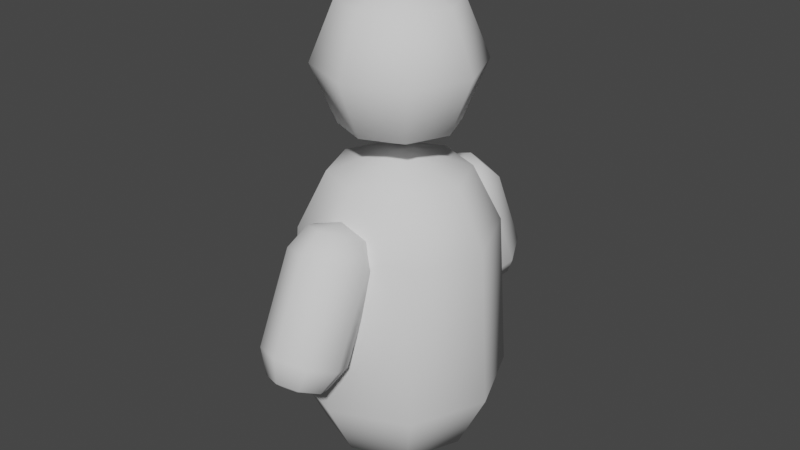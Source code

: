 # Source: testHuman.blend  (saved by Blender 2.82.7; exported with 4.5.12 LTS)
import bpy
from mathutils import Matrix  # noqa: F401  (used for matrix-valued properties, if any)

bpy.ops.wm.read_factory_settings(use_empty=True)
scene = bpy.context.scene
scene.name = 'Scene'

# ---- collections
col_collection = bpy.data.collections.new('Collection'); scene.collection.children.link(col_collection)

# ---- world
world_world = bpy.data.worlds.new('World'); scene.world = world_world
world_world.use_nodes = True; world_world.node_tree.nodes.clear()
_N = world_world.node_tree.nodes; _L = world_world.node_tree.links
n0 = _N.new('ShaderNodeOutputWorld'); n0.name = 'World Output'; n0.location = (300, 300)
n1 = _N.new('ShaderNodeBackground'); n1.name = 'Background'; n1.location = (10, 300)
n1.inputs[0].default_value = (0.05088, 0.05088, 0.05088, 1.0)
_L.new(n1.outputs[0], n0.inputs[0])
n0.is_active_output = True
world_world.color = (0.05088, 0.05088, 0.05088)
world_world.use_sun_shadow = False
world_world.sun_shadow_jitter_overblur = 0.0

# ---- meshes
me_sphere_001 = bpy.data.meshes.new('Sphere.001')
me_sphere_001.from_pydata([(-1.28e-08, 0.8485, 3.707), (-1.28e-08, 1.2, 3.0), (0.6, 0.6, 3.707), (-8.698e-08, -1.717e-07, 4.0), (-0.6, 0.6, 3.707), (-0.8485, 0.8485, 3.0), (-0.8485, -9.489e-08, 3.707), (-1.2, -5.913e-08, 3.0), (-0.6, -0.6, 3.707), (-0.8485, -0.8485, 3.0), (2.562e-08, -0.8485, 3.707), (-1.014e-08, -1.2, 3.0), (0.6, -0.6, 3.707), (0.8485, -0.8485, 3.0), (0.8485, -9.489e-08, 3.707), (1.2, -5.913e-08, 3.0), (0.8485, 0.8485, 3.0), (1.32, -5.886e-08, 1.039), (0.9334, -9.819e-08, 0.2613), (0.9334, 0.9334, 1.039), (0.9334, -0.9334, 1.039), (0.66, -0.66, 0.2613), (-1.774e-08, -1.32, 1.039), (2.16e-08, -0.9334, 0.2613), (-0.9334, -0.9334, 1.039), (-0.66, -0.66, 0.2613), (-1.32, -5.886e-08, 1.039), (-0.9334, -9.819e-08, 0.2613), (-0.9334, 0.9334, 1.039), (-0.66, 0.66, 0.2613), (-2.066e-08, 1.32, 1.039), (-2.066e-08, 0.9334, 0.2613), (0.66, 0.66, 0.2613), (-2.066e-08, -1.011e-07, -0.06084), (0.0, 0.7071, 5.707), (0.0, 1.0, 5.0), (0.0, 0.7071, 4.293), (0.5, 0.5, 5.707), (0.7071, 0.7071, 5.0), (0.5, 0.5, 4.293), (0.7071, -8.521e-08, 5.707), (1.0, -5.541e-08, 5.0), (0.7071, -8.521e-08, 4.293), (0.5, -0.5, 5.707), (0.7071, -0.7071, 5.0), (0.5, -0.5, 4.293), (0.0, -8.742e-08, 4.0), (3.201e-08, -0.7071, 5.707), (2.213e-09, -1.0, 5.0), (3.201e-08, -0.7071, 4.293), (-6.182e-08, -1.492e-07, 6.0), (-0.5, -0.5, 5.707), (-0.7071, -0.7071, 5.0), (-0.5, -0.5, 4.293), (-0.7071, -8.521e-08, 5.707), (-1.0, -5.541e-08, 5.0), (-0.7071, -8.521e-08, 4.293), (-0.5, 0.5, 5.707), (-0.7071, 0.7071, 5.0), (-0.5, 0.5, 4.293)], [], [(5, 4, 0, 1), (1, 0, 2, 16), (0, 3, 2), (4, 3, 0), (7, 6, 4, 5), (6, 3, 4), (9, 8, 6, 7), (8, 3, 6), (10, 3, 8), (11, 10, 8, 9), (13, 12, 10, 11), (12, 3, 10), (15, 14, 12, 13), (14, 3, 12), (16, 2, 14, 15), (2, 3, 14), (16, 15, 17, 19), (15, 13, 20, 17), (18, 17, 20, 21), (32, 19, 17, 18), (13, 11, 22, 20), (21, 20, 22, 23), (11, 9, 24, 22), (23, 22, 24, 25), (9, 7, 26, 24), (25, 24, 26, 27), (7, 5, 28, 26), (27, 26, 28, 29), (5, 1, 30, 28), (29, 28, 30, 31), (1, 16, 19, 30), (31, 30, 19, 32), (33, 31, 32), (33, 29, 31), (33, 21, 23), (33, 18, 21), (33, 32, 18), (33, 23, 25), (33, 25, 27), (33, 27, 29), (36, 35, 38, 39), (34, 50, 37), (46, 36, 39), (35, 34, 37, 38), (39, 38, 41, 42), (37, 50, 40), (46, 39, 42), (38, 37, 40, 41), (42, 41, 44, 45), (40, 50, 43), (46, 42, 45), (41, 40, 43, 44), (45, 44, 48, 49), (43, 50, 47), (46, 45, 49), (44, 43, 47, 48), (49, 48, 52, 53), (47, 50, 51), (46, 49, 53), (48, 47, 51, 52), (52, 51, 54, 55), (53, 52, 55, 56), (51, 50, 54), (46, 53, 56), (46, 56, 59), (55, 54, 57, 58), (56, 55, 58, 59), (54, 50, 57), (46, 59, 36), (58, 57, 34, 35), (59, 58, 35, 36), (57, 50, 34)])
me_sphere_001.polygons.foreach_set('use_smooth', [True] * 72)
_uv = me_sphere_001.uv_layers.new(name='UVMap')
_uv.uv.foreach_set('vector', [0.875, 0.5, 0.875, 0.75, 0.75, 0.75, 0.75, 0.5, 0.75, 0.5, 0.75, 0.75, 0.625, 0.75, 0.625, 0.5, 0.75, 0.75, 0.6875, 1.0, 0.625, 0.75, 0.875, 0.75, 0.8125, 1.0, 0.75, 0.75, 1.0, 0.5, 1.0, 0.75, 0.875, 0.75, 0.875, 0.5, 1.0, 0.75, 0.9375, 1.0, 0.875, 0.75, 0.125, 0.5, 0.125, 0.75, 0.0, 0.75, 0.0, 0.5, 0.125, 0.75, 0.0625, 1.0, 0.0, 0.75, 0.25, 0.75, 0.1875, 1.0, 0.125, 0.75, 0.25, 0.5, 0.25, 0.75, 0.125, 0.75, 0.125, 0.5, 0.375, 0.5, 0.375, 0.75, 0.25, 0.75, 0.25, 0.5, 0.375, 0.75, 0.3125, 1.0, 0.25, 0.75, 0.5, 0.5, 0.5, 0.75, 0.375, 0.75, 0.375, 0.5, 0.5, 0.75, 0.4375, 1.0, 0.375, 0.75, 0.625, 0.5, 0.625, 0.75, 0.5, 0.75, 0.5, 0.5, 0.625, 0.75, 0.5625, 1.0, 0.5, 0.75, 0.625, 0.5, 0.5, 0.5, 0.5, 0.5, 0.625, 0.5, 0.5, 0.5, 0.375, 0.5, 0.375, 0.5, 0.5, 0.5, 0.5, 0.25, 0.5, 0.5, 0.375, 0.5, 0.375, 0.25, 0.625, 0.25, 0.625, 0.5, 0.5, 0.5, 0.5, 0.25, 0.375, 0.5, 0.25, 0.5, 0.25, 0.5, 0.375, 0.5, 0.375, 0.25, 0.375, 0.5, 0.25, 0.5, 0.25, 0.25, 0.25, 0.5, 0.125, 0.5, 0.125, 0.5, 0.25, 0.5, 0.25, 0.25, 0.25, 0.5, 0.125, 0.5, 0.125, 0.25, 0.125, 0.5, 0.0, 0.5, 0.0, 0.5, 0.125, 0.5, 0.125, 0.25, 0.125, 0.5, 0.0, 0.5, 0.0, 0.25, 1.0, 0.5, 0.875, 0.5, 0.875, 0.5, 1.0, 0.5, 1.0, 0.25, 1.0, 0.5, 0.875, 0.5, 0.875, 0.25, 0.875, 0.5, 0.75, 0.5, 0.75, 0.5, 0.875, 0.5, 0.875, 0.25, 0.875, 0.5, 0.75, 0.5, 0.75, 0.25, 0.75, 0.5, 0.625, 0.5, 0.625, 0.5, 0.75, 0.5, 0.75, 0.25, 0.75, 0.5, 0.625, 0.5, 0.625, 0.25, 0.6875, 0.0, 0.75, 0.25, 0.625, 0.25, 0.8125, 0.0, 0.875, 0.25, 0.75, 0.25, 0.3125, 0.0, 0.375, 0.25, 0.25, 0.25, 0.4375, 0.0, 0.5, 0.25, 0.375, 0.25, 0.5625, 0.0, 0.625, 0.25, 0.5, 0.25, 0.1875, 0.0, 0.25, 0.25, 0.125, 0.25, 0.0625, 0.0, 0.125, 0.25, 0.0, 0.25, 0.9375, 0.0, 1.0, 0.25, 0.875, 0.25, 0.75, 0.25, 0.75, 0.5, 0.625, 0.5, 0.625, 0.25, 0.75, 0.75, 0.6875, 1.0, 0.625, 0.75, 0.6875, 0.0, 0.75, 0.25, 0.625, 0.25, 0.75, 0.5, 0.75, 0.75, 0.625, 0.75, 0.625, 0.5, 0.625, 0.25, 0.625, 0.5, 0.5, 0.5, 0.5, 0.25, 0.625, 0.75, 0.5625, 1.0, 0.5, 0.75, 0.5625, 0.0, 0.625, 0.25, 0.5, 0.25, 0.625, 0.5, 0.625, 0.75, 0.5, 0.75, 0.5, 0.5, 0.5, 0.25, 0.5, 0.5, 0.375, 0.5, 0.375, 0.25, 0.5, 0.75, 0.4375, 1.0, 0.375, 0.75, 0.4375, 0.0, 0.5, 0.25, 0.375, 0.25, 0.5, 0.5, 0.5, 0.75, 0.375, 0.75, 0.375, 0.5, 0.375, 0.25, 0.375, 0.5, 0.25, 0.5, 0.25, 0.25, 0.375, 0.75, 0.3125, 1.0, 0.25, 0.75, 0.3125, 0.0, 0.375, 0.25, 0.25, 0.25, 0.375, 0.5, 0.375, 0.75, 0.25, 0.75, 0.25, 0.5, 0.25, 0.25, 0.25, 0.5, 0.125, 0.5, 0.125, 0.25, 0.25, 0.75, 0.1875, 1.0, 0.125, 0.75, 0.1875, 0.0, 0.25, 0.25, 0.125, 0.25, 0.25, 0.5, 0.25, 0.75, 0.125, 0.75, 0.125, 0.5, 0.125, 0.5, 0.125, 0.75, 0.0, 0.75, 0.0, 0.5, 0.125, 0.25, 0.125, 0.5, 0.0, 0.5, 0.0, 0.25, 0.125, 0.75, 0.0625, 1.0, 0.0, 0.75, 0.0625, 0.0, 0.125, 0.25, 0.0, 0.25, 0.9375, 0.0, 1.0, 0.25, 0.875, 0.25, 1.0, 0.5, 1.0, 0.75, 0.875, 0.75, 0.875, 0.5, 1.0, 0.25, 1.0, 0.5, 0.875, 0.5, 0.875, 0.25, 1.0, 0.75, 0.9375, 1.0, 0.875, 0.75, 0.8125, 0.0, 0.875, 0.25, 0.75, 0.25, 0.875, 0.5, 0.875, 0.75, 0.75, 0.75, 0.75, 0.5, 0.875, 0.25, 0.875, 0.5, 0.75, 0.5, 0.75, 0.25, 0.875, 0.75, 0.8125, 1.0, 0.75, 0.75])
me_sphere_001.use_remesh_fix_poles = True
me_sphere_001.use_remesh_preserve_attributes = False
me_sphere_001.use_mirror_vertex_groups = False
me_sphere_001.update()
me_sphere_002 = bpy.data.meshes.new('Sphere.002')
me_sphere_002.from_pydata([(2.98e-08, 0.3564, -0.123), (2.98e-08, 0.504, -0.42), (0.252, 0.252, -0.123), (0.0, 3.775e-08, -4.768e-07), (-0.252, 0.252, -0.123), (-0.3564, 0.3564, -0.42), (-0.3564, 3.775e-08, -0.123), (-0.504, 3.775e-08, -0.42), (-0.252, -0.252, -0.123), (-0.3564, -0.3564, -0.42), (2.98e-08, -0.3564, -0.123), (2.98e-08, -0.504, -0.42), (0.252, -0.252, -0.123), (0.3564, -0.3564, -0.42), (0.3564, 3.775e-08, -0.123), (0.504, 3.775e-08, -0.42), (0.3564, 0.3564, -0.42), (0.504, 3.775e-08, -1.58), (0.3564, 3.775e-08, -1.877), (0.3564, 0.3564, -1.58), (0.3564, -0.3564, -1.58), (0.252, -0.252, -1.877), (2.98e-08, -0.504, -1.58), (2.98e-08, -0.3564, -1.877), (-0.3564, -0.3564, -1.58), (-0.252, -0.252, -1.877), (-0.504, 3.775e-08, -1.58), (-0.3564, 3.775e-08, -1.877), (-0.3564, 0.3564, -1.58), (-0.252, 0.252, -1.877), (2.98e-08, 0.504, -1.58), (2.98e-08, 0.3564, -1.877), (0.252, 0.252, -1.877), (2.98e-08, 3.775e-08, -2.0)], [], [(5, 4, 0, 1), (1, 0, 2, 16), (0, 3, 2), (4, 3, 0), (7, 6, 4, 5), (6, 3, 4), (9, 8, 6, 7), (8, 3, 6), (10, 3, 8), (11, 10, 8, 9), (13, 12, 10, 11), (12, 3, 10), (15, 14, 12, 13), (14, 3, 12), (16, 2, 14, 15), (2, 3, 14), (16, 15, 17, 19), (15, 13, 20, 17), (18, 17, 20, 21), (32, 19, 17, 18), (13, 11, 22, 20), (21, 20, 22, 23), (11, 9, 24, 22), (23, 22, 24, 25), (9, 7, 26, 24), (25, 24, 26, 27), (7, 5, 28, 26), (27, 26, 28, 29), (5, 1, 30, 28), (29, 28, 30, 31), (1, 16, 19, 30), (31, 30, 19, 32), (33, 31, 32), (33, 29, 31), (33, 21, 23), (33, 18, 21), (33, 32, 18), (33, 23, 25), (33, 25, 27), (33, 27, 29)])
me_sphere_002.polygons.foreach_set('use_smooth', [True] * 40)
_uv = me_sphere_002.uv_layers.new(name='UVMap')
_uv.uv.foreach_set('vector', [0.875, 0.5, 0.875, 0.75, 0.75, 0.75, 0.75, 0.5, 0.75, 0.5, 0.75, 0.75, 0.625, 0.75, 0.625, 0.5, 0.75, 0.75, 0.6875, 1.0, 0.625, 0.75, 0.875, 0.75, 0.8125, 1.0, 0.75, 0.75, 1.0, 0.5, 1.0, 0.75, 0.875, 0.75, 0.875, 0.5, 1.0, 0.75, 0.9375, 1.0, 0.875, 0.75, 0.125, 0.5, 0.125, 0.75, 0.0, 0.75, 0.0, 0.5, 0.125, 0.75, 0.0625, 1.0, 0.0, 0.75, 0.25, 0.75, 0.1875, 1.0, 0.125, 0.75, 0.25, 0.5, 0.25, 0.75, 0.125, 0.75, 0.125, 0.5, 0.375, 0.5, 0.375, 0.75, 0.25, 0.75, 0.25, 0.5, 0.375, 0.75, 0.3125, 1.0, 0.25, 0.75, 0.5, 0.5, 0.5, 0.75, 0.375, 0.75, 0.375, 0.5, 0.5, 0.75, 0.4375, 1.0, 0.375, 0.75, 0.625, 0.5, 0.625, 0.75, 0.5, 0.75, 0.5, 0.5, 0.625, 0.75, 0.5625, 1.0, 0.5, 0.75, 0.625, 0.5, 0.5, 0.5, 0.5, 0.5, 0.625, 0.5, 0.5, 0.5, 0.375, 0.5, 0.375, 0.5, 0.5, 0.5, 0.5, 0.25, 0.5, 0.5, 0.375, 0.5, 0.375, 0.25, 0.625, 0.25, 0.625, 0.5, 0.5, 0.5, 0.5, 0.25, 0.375, 0.5, 0.25, 0.5, 0.25, 0.5, 0.375, 0.5, 0.375, 0.25, 0.375, 0.5, 0.25, 0.5, 0.25, 0.25, 0.25, 0.5, 0.125, 0.5, 0.125, 0.5, 0.25, 0.5, 0.25, 0.25, 0.25, 0.5, 0.125, 0.5, 0.125, 0.25, 0.125, 0.5, 0.0, 0.5, 0.0, 0.5, 0.125, 0.5, 0.125, 0.25, 0.125, 0.5, 0.0, 0.5, 0.0, 0.25, 1.0, 0.5, 0.875, 0.5, 0.875, 0.5, 1.0, 0.5, 1.0, 0.25, 1.0, 0.5, 0.875, 0.5, 0.875, 0.25, 0.875, 0.5, 0.75, 0.5, 0.75, 0.5, 0.875, 0.5, 0.875, 0.25, 0.875, 0.5, 0.75, 0.5, 0.75, 0.25, 0.75, 0.5, 0.625, 0.5, 0.625, 0.5, 0.75, 0.5, 0.75, 0.25, 0.75, 0.5, 0.625, 0.5, 0.625, 0.25, 0.6875, 0.0, 0.75, 0.25, 0.625, 0.25, 0.8125, 0.0, 0.875, 0.25, 0.75, 0.25, 0.3125, 0.0, 0.375, 0.25, 0.25, 0.25, 0.4375, 0.0, 0.5, 0.25, 0.375, 0.25, 0.5625, 0.0, 0.625, 0.25, 0.5, 0.25, 0.1875, 0.0, 0.25, 0.25, 0.125, 0.25, 0.0625, 0.0, 0.125, 0.25, 0.0, 0.25, 0.9375, 0.0, 1.0, 0.25, 0.875, 0.25])
me_sphere_002.use_remesh_fix_poles = True
me_sphere_002.use_remesh_preserve_attributes = False
me_sphere_002.use_mirror_vertex_groups = False
me_sphere_002.update()
me_sphere_003 = bpy.data.meshes.new('Sphere.003')
me_sphere_003.from_pydata([(2.98e-08, 0.3564, -0.123), (2.98e-08, 0.504, -0.42), (0.252, 0.252, -0.123), (0.0, 3.775e-08, -4.768e-07), (-0.252, 0.252, -0.123), (-0.3564, 0.3564, -0.42), (-0.3564, 3.775e-08, -0.123), (-0.504, 3.775e-08, -0.42), (-0.252, -0.252, -0.123), (-0.3564, -0.3564, -0.42), (2.98e-08, -0.3564, -0.123), (2.98e-08, -0.504, -0.42), (0.252, -0.252, -0.123), (0.3564, -0.3564, -0.42), (0.3564, 3.775e-08, -0.123), (0.504, 3.775e-08, -0.42), (0.3564, 0.3564, -0.42), (0.504, 3.775e-08, -1.58), (0.3564, 3.775e-08, -1.877), (0.3564, 0.3564, -1.58), (0.3564, -0.3564, -1.58), (0.252, -0.252, -1.877), (2.98e-08, -0.504, -1.58), (2.98e-08, -0.3564, -1.877), (-0.3564, -0.3564, -1.58), (-0.252, -0.252, -1.877), (-0.504, 3.775e-08, -1.58), (-0.3564, 3.775e-08, -1.877), (-0.3564, 0.3564, -1.58), (-0.252, 0.252, -1.877), (2.98e-08, 0.504, -1.58), (2.98e-08, 0.3564, -1.877), (0.252, 0.252, -1.877), (2.98e-08, 3.775e-08, -2.0)], [], [(5, 4, 0, 1), (1, 0, 2, 16), (0, 3, 2), (4, 3, 0), (7, 6, 4, 5), (6, 3, 4), (9, 8, 6, 7), (8, 3, 6), (10, 3, 8), (11, 10, 8, 9), (13, 12, 10, 11), (12, 3, 10), (15, 14, 12, 13), (14, 3, 12), (16, 2, 14, 15), (2, 3, 14), (16, 15, 17, 19), (15, 13, 20, 17), (18, 17, 20, 21), (32, 19, 17, 18), (13, 11, 22, 20), (21, 20, 22, 23), (11, 9, 24, 22), (23, 22, 24, 25), (9, 7, 26, 24), (25, 24, 26, 27), (7, 5, 28, 26), (27, 26, 28, 29), (5, 1, 30, 28), (29, 28, 30, 31), (1, 16, 19, 30), (31, 30, 19, 32), (33, 31, 32), (33, 29, 31), (33, 21, 23), (33, 18, 21), (33, 32, 18), (33, 23, 25), (33, 25, 27), (33, 27, 29)])
me_sphere_003.polygons.foreach_set('use_smooth', [True] * 40)
_uv = me_sphere_003.uv_layers.new(name='UVMap')
_uv.uv.foreach_set('vector', [0.875, 0.5, 0.875, 0.75, 0.75, 0.75, 0.75, 0.5, 0.75, 0.5, 0.75, 0.75, 0.625, 0.75, 0.625, 0.5, 0.75, 0.75, 0.6875, 1.0, 0.625, 0.75, 0.875, 0.75, 0.8125, 1.0, 0.75, 0.75, 1.0, 0.5, 1.0, 0.75, 0.875, 0.75, 0.875, 0.5, 1.0, 0.75, 0.9375, 1.0, 0.875, 0.75, 0.125, 0.5, 0.125, 0.75, 0.0, 0.75, 0.0, 0.5, 0.125, 0.75, 0.0625, 1.0, 0.0, 0.75, 0.25, 0.75, 0.1875, 1.0, 0.125, 0.75, 0.25, 0.5, 0.25, 0.75, 0.125, 0.75, 0.125, 0.5, 0.375, 0.5, 0.375, 0.75, 0.25, 0.75, 0.25, 0.5, 0.375, 0.75, 0.3125, 1.0, 0.25, 0.75, 0.5, 0.5, 0.5, 0.75, 0.375, 0.75, 0.375, 0.5, 0.5, 0.75, 0.4375, 1.0, 0.375, 0.75, 0.625, 0.5, 0.625, 0.75, 0.5, 0.75, 0.5, 0.5, 0.625, 0.75, 0.5625, 1.0, 0.5, 0.75, 0.625, 0.5, 0.5, 0.5, 0.5, 0.5, 0.625, 0.5, 0.5, 0.5, 0.375, 0.5, 0.375, 0.5, 0.5, 0.5, 0.5, 0.25, 0.5, 0.5, 0.375, 0.5, 0.375, 0.25, 0.625, 0.25, 0.625, 0.5, 0.5, 0.5, 0.5, 0.25, 0.375, 0.5, 0.25, 0.5, 0.25, 0.5, 0.375, 0.5, 0.375, 0.25, 0.375, 0.5, 0.25, 0.5, 0.25, 0.25, 0.25, 0.5, 0.125, 0.5, 0.125, 0.5, 0.25, 0.5, 0.25, 0.25, 0.25, 0.5, 0.125, 0.5, 0.125, 0.25, 0.125, 0.5, 0.0, 0.5, 0.0, 0.5, 0.125, 0.5, 0.125, 0.25, 0.125, 0.5, 0.0, 0.5, 0.0, 0.25, 1.0, 0.5, 0.875, 0.5, 0.875, 0.5, 1.0, 0.5, 1.0, 0.25, 1.0, 0.5, 0.875, 0.5, 0.875, 0.25, 0.875, 0.5, 0.75, 0.5, 0.75, 0.5, 0.875, 0.5, 0.875, 0.25, 0.875, 0.5, 0.75, 0.5, 0.75, 0.25, 0.75, 0.5, 0.625, 0.5, 0.625, 0.5, 0.75, 0.5, 0.75, 0.25, 0.75, 0.5, 0.625, 0.5, 0.625, 0.25, 0.6875, 0.0, 0.75, 0.25, 0.625, 0.25, 0.8125, 0.0, 0.875, 0.25, 0.75, 0.25, 0.3125, 0.0, 0.375, 0.25, 0.25, 0.25, 0.4375, 0.0, 0.5, 0.25, 0.375, 0.25, 0.5625, 0.0, 0.625, 0.25, 0.5, 0.25, 0.1875, 0.0, 0.25, 0.25, 0.125, 0.25, 0.0625, 0.0, 0.125, 0.25, 0.0, 0.25, 0.9375, 0.0, 1.0, 0.25, 0.875, 0.25])
me_sphere_003.use_remesh_fix_poles = True
me_sphere_003.use_remesh_preserve_attributes = False
me_sphere_003.use_mirror_vertex_groups = False
me_sphere_003.update()

# ---- objects
ob_sphere_001 = bpy.data.objects.new('Sphere.001', me_sphere_001)
ob_sphere_002 = bpy.data.objects.new('Sphere.002', me_sphere_002)
ob_sphere_003 = bpy.data.objects.new('Sphere.003', me_sphere_003)

# ---- transforms, parenting, visibility, modifiers, constraints
ob_sphere_001.location = (0.0, 0.0, 0.0)
ob_sphere_001.lineart.crease_threshold = 0.0
ob_sphere_002.location = (0.0, -1.0, 3.4)
ob_sphere_002.rotation_euler = (-3.521e-08, 0.4363, 1.571)
ob_sphere_002.lineart.crease_threshold = 0.0
ob_sphere_003.location = (0.0, 1.0, 3.4)
ob_sphere_003.rotation_euler = (-3.521e-08, 0.4363, 4.712)
ob_sphere_003.lineart.crease_threshold = 0.0

# ---- collection membership
col_collection.objects.link(ob_sphere_001)
col_collection.objects.link(ob_sphere_002)
col_collection.objects.link(ob_sphere_003)

# ---- scene / render settings (as saved in the file)
scene.frame_start = 1; scene.frame_end = 250; scene.frame_set(1)
scene.render.engine = 'CYCLES'
scene.cycles.use_denoising = False
scene.cycles.samples = 128
scene.cycles.sampling_pattern = 'TABULATED_SOBOL'
scene.cycles.use_adaptive_sampling = False
scene.cycles.use_light_tree = False
scene.view_settings.view_transform = 'Filmic'
bpy.context.view_layer.update()

# ---- added for rendering (the .blend has no active camera and no usable light): camera, sun
cam_auto = bpy.data.cameras.new('AutoCamera')
cam_auto.lens = 50.0
cam_auto.sensor_width = 36.0
cam_auto.clip_end = 1000.0
ob_auto_camera = bpy.data.objects.new('AutoCamera', cam_auto)
scene.collection.objects.link(ob_auto_camera)
ob_auto_camera.location = (7.45369, -8.94443, 8.93253)
ob_auto_camera.rotation_euler = (1.09748, -7.21219e-08, 0.694738)
scene.camera = ob_auto_camera
light_auto_sun = bpy.data.lights.new('AutoSun', 'SUN')
light_auto_sun.energy = 3.0
light_auto_sun.angle = 0.0523599
ob_auto_sun = bpy.data.objects.new('AutoSun', light_auto_sun)
scene.collection.objects.link(ob_auto_sun)
ob_auto_sun.rotation_euler = (0.872665, 0.174533, 0.523599)
bpy.context.view_layer.update()
